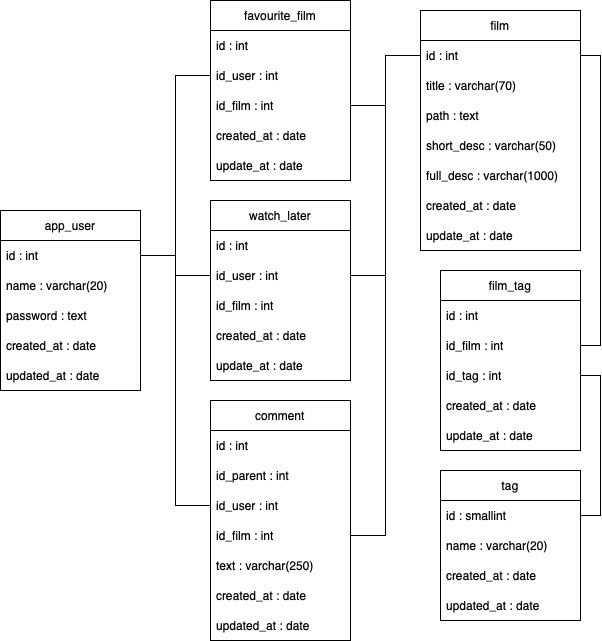

The diagram above was exported from draw.io. Its source (the exported page's mxGraphModel, read from the mxfile embedded in the PNG):
<mxGraphModel dx="1434" dy="827" grid="1" gridSize="10" guides="1" tooltips="1" connect="1" arrows="1" fold="1" page="1" pageScale="1" pageWidth="827" pageHeight="1169" math="0" shadow="0">
  <root>
    <mxCell id="0" />
    <mxCell id="1" parent="0" />
    <mxCell id="by7X63fe2yTS8iCHoECZ-1" value="app_user" style="swimlane;fontStyle=0;childLayout=stackLayout;horizontal=1;startSize=30;horizontalStack=0;resizeParent=1;resizeParentMax=0;resizeLast=0;collapsible=1;marginBottom=0;whiteSpace=wrap;html=1;" parent="1" vertex="1">
      <mxGeometry x="30" y="220" width="140" height="180" as="geometry" />
    </mxCell>
    <mxCell id="by7X63fe2yTS8iCHoECZ-2" value="id : int" style="text;strokeColor=none;fillColor=none;align=left;verticalAlign=middle;spacingLeft=4;spacingRight=4;overflow=hidden;points=[[0,0.5],[1,0.5]];portConstraint=eastwest;rotatable=0;whiteSpace=wrap;html=1;" parent="by7X63fe2yTS8iCHoECZ-1" vertex="1">
      <mxGeometry y="30" width="140" height="30" as="geometry" />
    </mxCell>
    <mxCell id="by7X63fe2yTS8iCHoECZ-3" value="name : varchar(20)" style="text;strokeColor=none;fillColor=none;align=left;verticalAlign=middle;spacingLeft=4;spacingRight=4;overflow=hidden;points=[[0,0.5],[1,0.5]];portConstraint=eastwest;rotatable=0;whiteSpace=wrap;html=1;" parent="by7X63fe2yTS8iCHoECZ-1" vertex="1">
      <mxGeometry y="60" width="140" height="30" as="geometry" />
    </mxCell>
    <mxCell id="by7X63fe2yTS8iCHoECZ-4" value="password : text" style="text;strokeColor=none;fillColor=none;align=left;verticalAlign=middle;spacingLeft=4;spacingRight=4;overflow=hidden;points=[[0,0.5],[1,0.5]];portConstraint=eastwest;rotatable=0;whiteSpace=wrap;html=1;" parent="by7X63fe2yTS8iCHoECZ-1" vertex="1">
      <mxGeometry y="90" width="140" height="30" as="geometry" />
    </mxCell>
    <mxCell id="by7X63fe2yTS8iCHoECZ-19" value="created_at : date" style="text;strokeColor=none;fillColor=none;align=left;verticalAlign=middle;spacingLeft=4;spacingRight=4;overflow=hidden;points=[[0,0.5],[1,0.5]];portConstraint=eastwest;rotatable=0;whiteSpace=wrap;html=1;" parent="by7X63fe2yTS8iCHoECZ-1" vertex="1">
      <mxGeometry y="120" width="140" height="30" as="geometry" />
    </mxCell>
    <mxCell id="by7X63fe2yTS8iCHoECZ-20" value="updated_at : date" style="text;strokeColor=none;fillColor=none;align=left;verticalAlign=middle;spacingLeft=4;spacingRight=4;overflow=hidden;points=[[0,0.5],[1,0.5]];portConstraint=eastwest;rotatable=0;whiteSpace=wrap;html=1;" parent="by7X63fe2yTS8iCHoECZ-1" vertex="1">
      <mxGeometry y="150" width="140" height="30" as="geometry" />
    </mxCell>
    <mxCell id="by7X63fe2yTS8iCHoECZ-5" value="tag" style="swimlane;fontStyle=0;childLayout=stackLayout;horizontal=1;startSize=30;horizontalStack=0;resizeParent=1;resizeParentMax=0;resizeLast=0;collapsible=1;marginBottom=0;whiteSpace=wrap;html=1;" parent="1" vertex="1">
      <mxGeometry x="470" y="480" width="140" height="150" as="geometry" />
    </mxCell>
    <mxCell id="by7X63fe2yTS8iCHoECZ-6" value="id : smallint" style="text;strokeColor=none;fillColor=none;align=left;verticalAlign=middle;spacingLeft=4;spacingRight=4;overflow=hidden;points=[[0,0.5],[1,0.5]];portConstraint=eastwest;rotatable=0;whiteSpace=wrap;html=1;" parent="by7X63fe2yTS8iCHoECZ-5" vertex="1">
      <mxGeometry y="30" width="140" height="30" as="geometry" />
    </mxCell>
    <mxCell id="by7X63fe2yTS8iCHoECZ-7" value="name : varchar(20)" style="text;strokeColor=none;fillColor=none;align=left;verticalAlign=middle;spacingLeft=4;spacingRight=4;overflow=hidden;points=[[0,0.5],[1,0.5]];portConstraint=eastwest;rotatable=0;whiteSpace=wrap;html=1;" parent="by7X63fe2yTS8iCHoECZ-5" vertex="1">
      <mxGeometry y="60" width="140" height="30" as="geometry" />
    </mxCell>
    <mxCell id="by7X63fe2yTS8iCHoECZ-8" value="created_at : date" style="text;strokeColor=none;fillColor=none;align=left;verticalAlign=middle;spacingLeft=4;spacingRight=4;overflow=hidden;points=[[0,0.5],[1,0.5]];portConstraint=eastwest;rotatable=0;whiteSpace=wrap;html=1;" parent="by7X63fe2yTS8iCHoECZ-5" vertex="1">
      <mxGeometry y="90" width="140" height="30" as="geometry" />
    </mxCell>
    <mxCell id="by7X63fe2yTS8iCHoECZ-26" value="updated_at : date" style="text;strokeColor=none;fillColor=none;align=left;verticalAlign=middle;spacingLeft=4;spacingRight=4;overflow=hidden;points=[[0,0.5],[1,0.5]];portConstraint=eastwest;rotatable=0;whiteSpace=wrap;html=1;" parent="by7X63fe2yTS8iCHoECZ-5" vertex="1">
      <mxGeometry y="120" width="140" height="30" as="geometry" />
    </mxCell>
    <mxCell id="by7X63fe2yTS8iCHoECZ-9" value="film" style="swimlane;fontStyle=0;childLayout=stackLayout;horizontal=1;startSize=30;horizontalStack=0;resizeParent=1;resizeParentMax=0;resizeLast=0;collapsible=1;marginBottom=0;whiteSpace=wrap;html=1;" parent="1" vertex="1">
      <mxGeometry x="450" y="20" width="160" height="240" as="geometry" />
    </mxCell>
    <mxCell id="by7X63fe2yTS8iCHoECZ-10" value="id : int" style="text;strokeColor=none;fillColor=none;align=left;verticalAlign=middle;spacingLeft=4;spacingRight=4;overflow=hidden;points=[[0,0.5],[1,0.5]];portConstraint=eastwest;rotatable=0;whiteSpace=wrap;html=1;" parent="by7X63fe2yTS8iCHoECZ-9" vertex="1">
      <mxGeometry y="30" width="160" height="30" as="geometry" />
    </mxCell>
    <mxCell id="by7X63fe2yTS8iCHoECZ-11" value="title : varchar(70)" style="text;strokeColor=none;fillColor=none;align=left;verticalAlign=middle;spacingLeft=4;spacingRight=4;overflow=hidden;points=[[0,0.5],[1,0.5]];portConstraint=eastwest;rotatable=0;whiteSpace=wrap;html=1;" parent="by7X63fe2yTS8iCHoECZ-9" vertex="1">
      <mxGeometry y="60" width="160" height="30" as="geometry" />
    </mxCell>
    <mxCell id="by7X63fe2yTS8iCHoECZ-23" value="path : text" style="text;strokeColor=none;fillColor=none;align=left;verticalAlign=middle;spacingLeft=4;spacingRight=4;overflow=hidden;points=[[0,0.5],[1,0.5]];portConstraint=eastwest;rotatable=0;whiteSpace=wrap;html=1;" parent="by7X63fe2yTS8iCHoECZ-9" vertex="1">
      <mxGeometry y="90" width="160" height="30" as="geometry" />
    </mxCell>
    <mxCell id="by7X63fe2yTS8iCHoECZ-12" value="short_desc : varchar(50)" style="text;strokeColor=none;fillColor=none;align=left;verticalAlign=middle;spacingLeft=4;spacingRight=4;overflow=hidden;points=[[0,0.5],[1,0.5]];portConstraint=eastwest;rotatable=0;whiteSpace=wrap;html=1;" parent="by7X63fe2yTS8iCHoECZ-9" vertex="1">
      <mxGeometry y="120" width="160" height="30" as="geometry" />
    </mxCell>
    <mxCell id="by7X63fe2yTS8iCHoECZ-21" value="full_desc : varchar(1000)" style="text;strokeColor=none;fillColor=none;align=left;verticalAlign=middle;spacingLeft=4;spacingRight=4;overflow=hidden;points=[[0,0.5],[1,0.5]];portConstraint=eastwest;rotatable=0;whiteSpace=wrap;html=1;" parent="by7X63fe2yTS8iCHoECZ-9" vertex="1">
      <mxGeometry y="150" width="160" height="30" as="geometry" />
    </mxCell>
    <mxCell id="by7X63fe2yTS8iCHoECZ-25" value="created_at : date" style="text;strokeColor=none;fillColor=none;align=left;verticalAlign=middle;spacingLeft=4;spacingRight=4;overflow=hidden;points=[[0,0.5],[1,0.5]];portConstraint=eastwest;rotatable=0;whiteSpace=wrap;html=1;" parent="by7X63fe2yTS8iCHoECZ-9" vertex="1">
      <mxGeometry y="180" width="160" height="30" as="geometry" />
    </mxCell>
    <mxCell id="by7X63fe2yTS8iCHoECZ-24" value="update_at : date" style="text;strokeColor=none;fillColor=none;align=left;verticalAlign=middle;spacingLeft=4;spacingRight=4;overflow=hidden;points=[[0,0.5],[1,0.5]];portConstraint=eastwest;rotatable=0;whiteSpace=wrap;html=1;" parent="by7X63fe2yTS8iCHoECZ-9" vertex="1">
      <mxGeometry y="210" width="160" height="30" as="geometry" />
    </mxCell>
    <mxCell id="by7X63fe2yTS8iCHoECZ-13" value="comment" style="swimlane;fontStyle=0;childLayout=stackLayout;horizontal=1;startSize=30;horizontalStack=0;resizeParent=1;resizeParentMax=0;resizeLast=0;collapsible=1;marginBottom=0;whiteSpace=wrap;html=1;" parent="1" vertex="1">
      <mxGeometry x="240" y="410" width="140" height="240" as="geometry" />
    </mxCell>
    <mxCell id="by7X63fe2yTS8iCHoECZ-14" value="id : int" style="text;strokeColor=none;fillColor=none;align=left;verticalAlign=middle;spacingLeft=4;spacingRight=4;overflow=hidden;points=[[0,0.5],[1,0.5]];portConstraint=eastwest;rotatable=0;whiteSpace=wrap;html=1;" parent="by7X63fe2yTS8iCHoECZ-13" vertex="1">
      <mxGeometry y="30" width="140" height="30" as="geometry" />
    </mxCell>
    <mxCell id="by7X63fe2yTS8iCHoECZ-16" value="id_parent : int" style="text;strokeColor=none;fillColor=none;align=left;verticalAlign=middle;spacingLeft=4;spacingRight=4;overflow=hidden;points=[[0,0.5],[1,0.5]];portConstraint=eastwest;rotatable=0;whiteSpace=wrap;html=1;" parent="by7X63fe2yTS8iCHoECZ-13" vertex="1">
      <mxGeometry y="60" width="140" height="30" as="geometry" />
    </mxCell>
    <mxCell id="by7X63fe2yTS8iCHoECZ-15" value="id_user : int" style="text;strokeColor=none;fillColor=none;align=left;verticalAlign=middle;spacingLeft=4;spacingRight=4;overflow=hidden;points=[[0,0.5],[1,0.5]];portConstraint=eastwest;rotatable=0;whiteSpace=wrap;html=1;" parent="by7X63fe2yTS8iCHoECZ-13" vertex="1">
      <mxGeometry y="90" width="140" height="30" as="geometry" />
    </mxCell>
    <mxCell id="xxuNYjznqOrMtCInCnuS-1" value="id_film&amp;nbsp;: int" style="text;strokeColor=none;fillColor=none;align=left;verticalAlign=middle;spacingLeft=4;spacingRight=4;overflow=hidden;points=[[0,0.5],[1,0.5]];portConstraint=eastwest;rotatable=0;whiteSpace=wrap;html=1;" parent="by7X63fe2yTS8iCHoECZ-13" vertex="1">
      <mxGeometry y="120" width="140" height="30" as="geometry" />
    </mxCell>
    <mxCell id="by7X63fe2yTS8iCHoECZ-30" value="text : varchar(250)" style="text;strokeColor=none;fillColor=none;align=left;verticalAlign=middle;spacingLeft=4;spacingRight=4;overflow=hidden;points=[[0,0.5],[1,0.5]];portConstraint=eastwest;rotatable=0;whiteSpace=wrap;html=1;" parent="by7X63fe2yTS8iCHoECZ-13" vertex="1">
      <mxGeometry y="150" width="140" height="30" as="geometry" />
    </mxCell>
    <mxCell id="by7X63fe2yTS8iCHoECZ-28" value="created_at : date" style="text;strokeColor=none;fillColor=none;align=left;verticalAlign=middle;spacingLeft=4;spacingRight=4;overflow=hidden;points=[[0,0.5],[1,0.5]];portConstraint=eastwest;rotatable=0;whiteSpace=wrap;html=1;" parent="by7X63fe2yTS8iCHoECZ-13" vertex="1">
      <mxGeometry y="180" width="140" height="30" as="geometry" />
    </mxCell>
    <mxCell id="by7X63fe2yTS8iCHoECZ-29" value="updated_at : date" style="text;strokeColor=none;fillColor=none;align=left;verticalAlign=middle;spacingLeft=4;spacingRight=4;overflow=hidden;points=[[0,0.5],[1,0.5]];portConstraint=eastwest;rotatable=0;whiteSpace=wrap;html=1;" parent="by7X63fe2yTS8iCHoECZ-13" vertex="1">
      <mxGeometry y="210" width="140" height="30" as="geometry" />
    </mxCell>
    <mxCell id="0uof0pZrB7dqLOCoOx_W-2" value="favourite_film" style="swimlane;fontStyle=0;childLayout=stackLayout;horizontal=1;startSize=30;horizontalStack=0;resizeParent=1;resizeParentMax=0;resizeLast=0;collapsible=1;marginBottom=0;whiteSpace=wrap;html=1;" parent="1" vertex="1">
      <mxGeometry x="240" y="10" width="140" height="180" as="geometry" />
    </mxCell>
    <mxCell id="0uof0pZrB7dqLOCoOx_W-3" value="id : int" style="text;strokeColor=none;fillColor=none;align=left;verticalAlign=middle;spacingLeft=4;spacingRight=4;overflow=hidden;points=[[0,0.5],[1,0.5]];portConstraint=eastwest;rotatable=0;whiteSpace=wrap;html=1;" parent="0uof0pZrB7dqLOCoOx_W-2" vertex="1">
      <mxGeometry y="30" width="140" height="30" as="geometry" />
    </mxCell>
    <mxCell id="0uof0pZrB7dqLOCoOx_W-4" value="id_user : int" style="text;strokeColor=none;fillColor=none;align=left;verticalAlign=middle;spacingLeft=4;spacingRight=4;overflow=hidden;points=[[0,0.5],[1,0.5]];portConstraint=eastwest;rotatable=0;whiteSpace=wrap;html=1;" parent="0uof0pZrB7dqLOCoOx_W-2" vertex="1">
      <mxGeometry y="60" width="140" height="30" as="geometry" />
    </mxCell>
    <mxCell id="0uof0pZrB7dqLOCoOx_W-5" value="id_film : int" style="text;strokeColor=none;fillColor=none;align=left;verticalAlign=middle;spacingLeft=4;spacingRight=4;overflow=hidden;points=[[0,0.5],[1,0.5]];portConstraint=eastwest;rotatable=0;whiteSpace=wrap;html=1;" parent="0uof0pZrB7dqLOCoOx_W-2" vertex="1">
      <mxGeometry y="90" width="140" height="30" as="geometry" />
    </mxCell>
    <mxCell id="xxuNYjznqOrMtCInCnuS-15" value="created_at : date" style="text;strokeColor=none;fillColor=none;align=left;verticalAlign=middle;spacingLeft=4;spacingRight=4;overflow=hidden;points=[[0,0.5],[1,0.5]];portConstraint=eastwest;rotatable=0;whiteSpace=wrap;html=1;" parent="0uof0pZrB7dqLOCoOx_W-2" vertex="1">
      <mxGeometry y="120" width="140" height="30" as="geometry" />
    </mxCell>
    <mxCell id="xxuNYjznqOrMtCInCnuS-16" value="update_at : date" style="text;strokeColor=none;fillColor=none;align=left;verticalAlign=middle;spacingLeft=4;spacingRight=4;overflow=hidden;points=[[0,0.5],[1,0.5]];portConstraint=eastwest;rotatable=0;whiteSpace=wrap;html=1;" parent="0uof0pZrB7dqLOCoOx_W-2" vertex="1">
      <mxGeometry y="150" width="140" height="30" as="geometry" />
    </mxCell>
    <mxCell id="0uof0pZrB7dqLOCoOx_W-6" style="edgeStyle=orthogonalEdgeStyle;rounded=0;orthogonalLoop=1;jettySize=auto;html=1;exitX=1;exitY=0.5;exitDx=0;exitDy=0;entryX=0;entryY=0.5;entryDx=0;entryDy=0;endArrow=none;endFill=0;startArrow=none;startFill=0;" parent="1" source="by7X63fe2yTS8iCHoECZ-2" target="0uof0pZrB7dqLOCoOx_W-4" edge="1">
      <mxGeometry relative="1" as="geometry" />
    </mxCell>
    <mxCell id="0uof0pZrB7dqLOCoOx_W-8" value="watch_later" style="swimlane;fontStyle=0;childLayout=stackLayout;horizontal=1;startSize=30;horizontalStack=0;resizeParent=1;resizeParentMax=0;resizeLast=0;collapsible=1;marginBottom=0;whiteSpace=wrap;html=1;" parent="1" vertex="1">
      <mxGeometry x="240" y="210" width="140" height="180" as="geometry" />
    </mxCell>
    <mxCell id="0uof0pZrB7dqLOCoOx_W-9" value="id : int" style="text;strokeColor=none;fillColor=none;align=left;verticalAlign=middle;spacingLeft=4;spacingRight=4;overflow=hidden;points=[[0,0.5],[1,0.5]];portConstraint=eastwest;rotatable=0;whiteSpace=wrap;html=1;" parent="0uof0pZrB7dqLOCoOx_W-8" vertex="1">
      <mxGeometry y="30" width="140" height="30" as="geometry" />
    </mxCell>
    <mxCell id="0uof0pZrB7dqLOCoOx_W-10" value="id_user : int" style="text;strokeColor=none;fillColor=none;align=left;verticalAlign=middle;spacingLeft=4;spacingRight=4;overflow=hidden;points=[[0,0.5],[1,0.5]];portConstraint=eastwest;rotatable=0;whiteSpace=wrap;html=1;" parent="0uof0pZrB7dqLOCoOx_W-8" vertex="1">
      <mxGeometry y="60" width="140" height="30" as="geometry" />
    </mxCell>
    <mxCell id="0uof0pZrB7dqLOCoOx_W-11" value="id_film : int" style="text;strokeColor=none;fillColor=none;align=left;verticalAlign=middle;spacingLeft=4;spacingRight=4;overflow=hidden;points=[[0,0.5],[1,0.5]];portConstraint=eastwest;rotatable=0;whiteSpace=wrap;html=1;" parent="0uof0pZrB7dqLOCoOx_W-8" vertex="1">
      <mxGeometry y="90" width="140" height="30" as="geometry" />
    </mxCell>
    <mxCell id="xxuNYjznqOrMtCInCnuS-17" value="created_at : date" style="text;strokeColor=none;fillColor=none;align=left;verticalAlign=middle;spacingLeft=4;spacingRight=4;overflow=hidden;points=[[0,0.5],[1,0.5]];portConstraint=eastwest;rotatable=0;whiteSpace=wrap;html=1;" parent="0uof0pZrB7dqLOCoOx_W-8" vertex="1">
      <mxGeometry y="120" width="140" height="30" as="geometry" />
    </mxCell>
    <mxCell id="xxuNYjznqOrMtCInCnuS-18" value="update_at : date" style="text;strokeColor=none;fillColor=none;align=left;verticalAlign=middle;spacingLeft=4;spacingRight=4;overflow=hidden;points=[[0,0.5],[1,0.5]];portConstraint=eastwest;rotatable=0;whiteSpace=wrap;html=1;" parent="0uof0pZrB7dqLOCoOx_W-8" vertex="1">
      <mxGeometry y="150" width="140" height="30" as="geometry" />
    </mxCell>
    <mxCell id="0uof0pZrB7dqLOCoOx_W-12" style="edgeStyle=orthogonalEdgeStyle;rounded=0;orthogonalLoop=1;jettySize=auto;html=1;exitX=1;exitY=0.5;exitDx=0;exitDy=0;entryX=0;entryY=0.5;entryDx=0;entryDy=0;endArrow=none;endFill=0;" parent="1" source="by7X63fe2yTS8iCHoECZ-2" target="0uof0pZrB7dqLOCoOx_W-10" edge="1">
      <mxGeometry relative="1" as="geometry" />
    </mxCell>
    <mxCell id="0uof0pZrB7dqLOCoOx_W-15" value="film_tag" style="swimlane;fontStyle=0;childLayout=stackLayout;horizontal=1;startSize=30;horizontalStack=0;resizeParent=1;resizeParentMax=0;resizeLast=0;collapsible=1;marginBottom=0;whiteSpace=wrap;html=1;" parent="1" vertex="1">
      <mxGeometry x="470" y="280" width="140" height="180" as="geometry" />
    </mxCell>
    <mxCell id="0uof0pZrB7dqLOCoOx_W-16" value="id : int" style="text;strokeColor=none;fillColor=none;align=left;verticalAlign=middle;spacingLeft=4;spacingRight=4;overflow=hidden;points=[[0,0.5],[1,0.5]];portConstraint=eastwest;rotatable=0;whiteSpace=wrap;html=1;" parent="0uof0pZrB7dqLOCoOx_W-15" vertex="1">
      <mxGeometry y="30" width="140" height="30" as="geometry" />
    </mxCell>
    <mxCell id="0uof0pZrB7dqLOCoOx_W-17" value="id_film : int" style="text;strokeColor=none;fillColor=none;align=left;verticalAlign=middle;spacingLeft=4;spacingRight=4;overflow=hidden;points=[[0,0.5],[1,0.5]];portConstraint=eastwest;rotatable=0;whiteSpace=wrap;html=1;" parent="0uof0pZrB7dqLOCoOx_W-15" vertex="1">
      <mxGeometry y="60" width="140" height="30" as="geometry" />
    </mxCell>
    <mxCell id="0uof0pZrB7dqLOCoOx_W-18" value="id_tag : int" style="text;strokeColor=none;fillColor=none;align=left;verticalAlign=middle;spacingLeft=4;spacingRight=4;overflow=hidden;points=[[0,0.5],[1,0.5]];portConstraint=eastwest;rotatable=0;whiteSpace=wrap;html=1;" parent="0uof0pZrB7dqLOCoOx_W-15" vertex="1">
      <mxGeometry y="90" width="140" height="30" as="geometry" />
    </mxCell>
    <mxCell id="xxuNYjznqOrMtCInCnuS-19" value="created_at : date" style="text;strokeColor=none;fillColor=none;align=left;verticalAlign=middle;spacingLeft=4;spacingRight=4;overflow=hidden;points=[[0,0.5],[1,0.5]];portConstraint=eastwest;rotatable=0;whiteSpace=wrap;html=1;" parent="0uof0pZrB7dqLOCoOx_W-15" vertex="1">
      <mxGeometry y="120" width="140" height="30" as="geometry" />
    </mxCell>
    <mxCell id="xxuNYjznqOrMtCInCnuS-20" value="update_at : date" style="text;strokeColor=none;fillColor=none;align=left;verticalAlign=middle;spacingLeft=4;spacingRight=4;overflow=hidden;points=[[0,0.5],[1,0.5]];portConstraint=eastwest;rotatable=0;whiteSpace=wrap;html=1;" parent="0uof0pZrB7dqLOCoOx_W-15" vertex="1">
      <mxGeometry y="150" width="140" height="30" as="geometry" />
    </mxCell>
    <mxCell id="xxuNYjznqOrMtCInCnuS-3" style="edgeStyle=orthogonalEdgeStyle;rounded=0;orthogonalLoop=1;jettySize=auto;html=1;exitX=1;exitY=0.5;exitDx=0;exitDy=0;entryX=0;entryY=0.5;entryDx=0;entryDy=0;endArrow=none;endFill=0;" parent="1" source="0uof0pZrB7dqLOCoOx_W-10" target="by7X63fe2yTS8iCHoECZ-10" edge="1">
      <mxGeometry relative="1" as="geometry" />
    </mxCell>
    <mxCell id="xxuNYjznqOrMtCInCnuS-4" style="edgeStyle=orthogonalEdgeStyle;rounded=0;orthogonalLoop=1;jettySize=auto;html=1;exitX=1;exitY=0.5;exitDx=0;exitDy=0;entryX=0;entryY=0.5;entryDx=0;entryDy=0;endArrow=none;endFill=0;" parent="1" source="0uof0pZrB7dqLOCoOx_W-5" target="by7X63fe2yTS8iCHoECZ-10" edge="1">
      <mxGeometry relative="1" as="geometry" />
    </mxCell>
    <mxCell id="xxuNYjznqOrMtCInCnuS-6" style="edgeStyle=orthogonalEdgeStyle;rounded=0;orthogonalLoop=1;jettySize=auto;html=1;exitX=1;exitY=0.5;exitDx=0;exitDy=0;entryX=1;entryY=0.5;entryDx=0;entryDy=0;endArrow=none;endFill=0;" parent="1" source="by7X63fe2yTS8iCHoECZ-10" target="0uof0pZrB7dqLOCoOx_W-17" edge="1">
      <mxGeometry relative="1" as="geometry" />
    </mxCell>
    <mxCell id="xxuNYjznqOrMtCInCnuS-7" style="edgeStyle=orthogonalEdgeStyle;rounded=0;orthogonalLoop=1;jettySize=auto;html=1;exitX=1;exitY=0.5;exitDx=0;exitDy=0;entryX=1;entryY=0.5;entryDx=0;entryDy=0;endArrow=none;endFill=0;" parent="1" source="by7X63fe2yTS8iCHoECZ-6" target="0uof0pZrB7dqLOCoOx_W-18" edge="1">
      <mxGeometry relative="1" as="geometry" />
    </mxCell>
    <mxCell id="xxuNYjznqOrMtCInCnuS-21" style="edgeStyle=orthogonalEdgeStyle;rounded=0;orthogonalLoop=1;jettySize=auto;html=1;exitX=1;exitY=0.5;exitDx=0;exitDy=0;entryX=0;entryY=0.5;entryDx=0;entryDy=0;endArrow=none;endFill=0;" parent="1" source="by7X63fe2yTS8iCHoECZ-2" target="by7X63fe2yTS8iCHoECZ-15" edge="1">
      <mxGeometry relative="1" as="geometry" />
    </mxCell>
    <mxCell id="xxuNYjznqOrMtCInCnuS-22" style="edgeStyle=orthogonalEdgeStyle;rounded=0;orthogonalLoop=1;jettySize=auto;html=1;exitX=0;exitY=0.5;exitDx=0;exitDy=0;entryX=1;entryY=0.5;entryDx=0;entryDy=0;endArrow=none;endFill=0;" parent="1" source="by7X63fe2yTS8iCHoECZ-10" target="xxuNYjznqOrMtCInCnuS-1" edge="1">
      <mxGeometry relative="1" as="geometry" />
    </mxCell>
  </root>
</mxGraphModel>